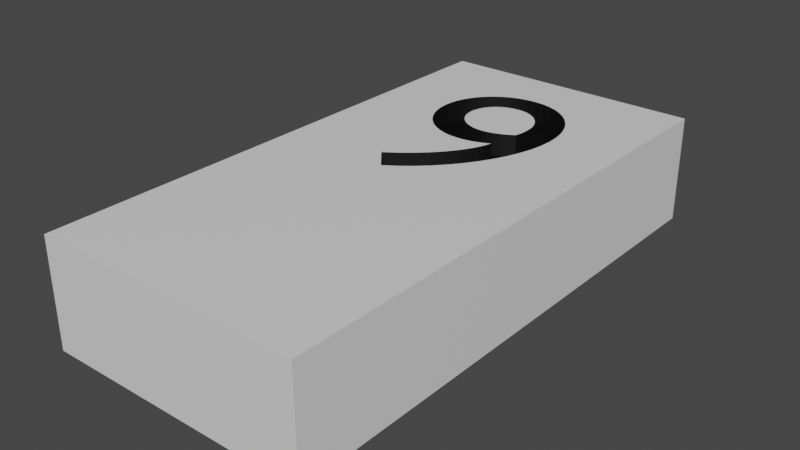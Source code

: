 # Source: 9.blend  (saved by Blender 3.2.14; exported with 4.5.12 LTS)
import bpy
from mathutils import Matrix  # noqa: F401  (used for matrix-valued properties, if any)

bpy.ops.wm.read_factory_settings(use_empty=True)
scene = bpy.context.scene
scene.name = 'Scene'

# ---- collections
col_collection = bpy.data.collections.new('Collection'); scene.collection.children.link(col_collection)

# ---- materials (node trees are filled in below, after node groups)
mat_material = bpy.data.materials.new('Material')
mat_material.alpha_threshold = 0.0
mat_material.use_transparent_shadow = False
mat_material.line_color = (0.0, 0.0, 0.0, 1.0)
mat_black = bpy.data.materials.new('Black')
mat_black.use_transparent_shadow = False

# ---- material node trees
mat_material.use_nodes = True; mat_material.node_tree.nodes.clear()
_N = mat_material.node_tree.nodes; _L = mat_material.node_tree.links
n0 = _N.new('ShaderNodeOutputMaterial'); n0.name = 'Material Output'; n0.location = (300, 300)
n1 = _N.new('ShaderNodeBsdfPrincipled'); n1.name = 'Principled BSDF'; n1.location = (10, 300)
n1.distribution = 'GGX'
n1.subsurface_method = 'RANDOM_WALK_SKIN'
n1.inputs[2].default_value = 0.4
n1.inputs[3].default_value = 1.45
n1.inputs[27].default_value = (0.0, 0.0, 0.0, 1.0)
n1.inputs[28].default_value = 1.0
_L.new(n1.outputs[0], n0.inputs[0])
n0.is_active_output = True
mat_black.use_nodes = True; mat_black.node_tree.nodes.clear()
_N = mat_black.node_tree.nodes; _L = mat_black.node_tree.links
n0 = _N.new('ShaderNodeBsdfPrincipled'); n0.name = 'Principled BSDF'; n0.location = (10, 300)
n0.distribution = 'GGX'
n0.subsurface_method = 'RANDOM_WALK_SKIN'
n0.inputs[0].default_value = (0.0, 0.0, 0.0, 1.0)
n0.inputs[3].default_value = 1.45
n0.inputs[27].default_value = (0.0, 0.0, 0.0, 1.0)
n0.inputs[28].default_value = 1.0
n1 = _N.new('ShaderNodeOutputMaterial'); n1.name = 'Material Output'; n1.location = (300, 300)
_L.new(n0.outputs[0], n1.inputs[0])
n1.is_active_output = True

# ---- world
world_world = bpy.data.worlds.new('World'); scene.world = world_world
world_world.use_nodes = True; world_world.node_tree.nodes.clear()
_N = world_world.node_tree.nodes; _L = world_world.node_tree.links
n0 = _N.new('ShaderNodeOutputWorld'); n0.name = 'World Output'; n0.location = (300, 300)
n1 = _N.new('ShaderNodeBackground'); n1.name = 'Background'; n1.location = (10, 300)
n1.inputs[0].default_value = (0.05088, 0.05088, 0.05088, 1.0)
_L.new(n1.outputs[0], n0.inputs[0])
n0.is_active_output = True
world_world.color = (0.05088, 0.05088, 0.05088)
world_world.use_sun_shadow = False
world_world.sun_shadow_jitter_overblur = 0.0

# ---- meshes
me_9 = bpy.data.meshes.new('9')
me_9.from_pydata([(1.0, 1.0, 1.0), (1.0, 1.0, -1.0), (1.0, -1.0, 1.0), (1.0, -1.0, -1.0), (-1.0, 1.0, 1.0), (-1.0, 1.0, -1.0), (-1.0, -1.0, 1.0), (-1.0, -1.0, -1.0), (-0.2195, 0.09478, 0.5769), (-0.1592, 0.1177, 0.5769), (-0.103, 0.1414, 0.5769), (-0.05119, 0.1657, 0.5769), (-0.003731, 0.1905, 0.5769), (0.03923, 0.2156, 0.5769), (0.07757, 0.241, 0.5769), (0.1112, 0.2666, 0.5769), (0.14, 0.2922, 0.5769), (0.1638, 0.3177, 0.5769), (0.1826, 0.343, 0.5769), (0.1961, 0.3681, 0.5769), (0.1784, 0.363, 0.5769), (0.1598, 0.3584, 0.5769), (0.1404, 0.3541, 0.5769), (0.1204, 0.3501, 0.5769), (0.09993, 0.3466, 0.5769), (0.07903, 0.3435, 0.5769), (0.05785, 0.3409, 0.5769), (0.03649, 0.3387, 0.5769), (0.01507, 0.3369, 0.5769), (-0.006303, 0.3356, 0.5769), (-0.02752, 0.3349, 0.5769), (-0.04846, 0.3346, 0.5769), (-0.1096, 0.3367, 0.5769), (-0.168, 0.3427, 0.5769), (-0.2232, 0.3525, 0.5769), (-0.2747, 0.3657, 0.5769), (-0.322, 0.382, 0.5769), (-0.3646, 0.4014, 0.5769), (-0.402, 0.4234, 0.5769), (-0.4337, 0.4477, 0.5769), (-0.4593, 0.4743, 0.5769), (-0.4781, 0.5027, 0.5769), (-0.4898, 0.5328, 0.5769), (-0.4938, 0.5642, 0.5769), (-0.4899, 0.5933, 0.5769), (-0.4785, 0.6219, 0.5769), (-0.4597, 0.6498, 0.5769), (-0.434, 0.6764, 0.5769), (-0.4016, 0.7014, 0.5769), (-0.3629, 0.7244, 0.5769), (-0.3181, 0.745, 0.5769), (-0.2675, 0.7627, 0.5769), (-0.2115, 0.7772, 0.5769), (-0.1504, 0.7881, 0.5769), (-0.08437, 0.7949, 0.5769), (-0.01385, 0.7973, 0.5769), (0.05708, 0.7948, 0.5769), (0.1242, 0.7874, 0.5769), (0.1871, 0.7756, 0.5769), (0.2452, 0.7594, 0.5769), (0.2982, 0.7393, 0.5769), (0.3456, 0.7155, 0.5769), (0.3869, 0.6882, 0.5769), (0.4217, 0.6578, 0.5769), (0.4495, 0.6245, 0.5769), (0.47, 0.5885, 0.5769), (0.4826, 0.5503, 0.5769), (0.4869, 0.51, 0.5769), (0.4815, 0.4619, 0.5769), (0.4657, 0.4132, 0.5769), (0.44, 0.3642, 0.5769), (0.405, 0.3156, 0.5769), (0.3612, 0.2676, 0.5769), (0.3092, 0.2208, 0.5769), (0.2495, 0.1756, 0.5769), (0.1826, 0.1325, 0.5769), (0.1092, 0.09185, 0.5769), (0.02966, 0.0542, 0.5769), (-0.05538, 0.01997, 0.5769), (-0.1454, -0.01038, 0.5769), (-0.2838, 0.07269, 0.5769), (0.01719, 0.4422, 0.5769), (0.03525, 0.443, 0.5769), (0.05408, 0.4443, 0.5769), (0.07358, 0.4463, 0.5769), (0.09366, 0.4488, 0.5769), (0.1142, 0.452, 0.5769), (0.1352, 0.4558, 0.5769), (0.1564, 0.4602, 0.5769), (0.1778, 0.4653, 0.5769), (0.1993, 0.471, 0.5769), (0.2209, 0.4774, 0.5769), (0.2423, 0.4846, 0.5769), (0.2449, 0.4913, 0.5769), (0.2472, 0.4975, 0.5769), (0.249, 0.5034, 0.5769), (0.2504, 0.509, 0.5769), (0.2515, 0.5143, 0.5769), (0.2524, 0.5193, 0.5769), (0.253, 0.5242, 0.5769), (0.2534, 0.529, 0.5769), (0.2536, 0.5337, 0.5769), (0.2538, 0.5385, 0.5769), (0.2538, 0.5432, 0.5769), (0.2538, 0.548, 0.5769), (0.2514, 0.5668, 0.5769), (0.2444, 0.585, 0.5769), (0.2332, 0.6023, 0.5769), (0.2179, 0.6187, 0.5769), (0.199, 0.6338, 0.5769), (0.1768, 0.6476, 0.5769), (0.1516, 0.6597, 0.5769), (0.1236, 0.6701, 0.5769), (0.0932, 0.6785, 0.5769), (0.06073, 0.6847, 0.5769), (0.02648, 0.6886, 0.5769), (-0.00923, 0.69, 0.5769), (-0.04582, 0.6889, 0.5769), (-0.08045, 0.6858, 0.5769), (-0.1129, 0.6807, 0.5769), (-0.1429, 0.6738, 0.5769), (-0.1702, 0.6652, 0.5769), (-0.1947, 0.6549, 0.5769), (-0.216, 0.6431, 0.5769), (-0.234, 0.63, 0.5769), (-0.2484, 0.6155, 0.5769), (-0.2589, 0.5998, 0.5769), (-0.2655, 0.5831, 0.5769), (-0.2677, 0.5653, 0.5769), (-0.2652, 0.5486, 0.5769), (-0.2581, 0.5326, 0.5769), (-0.2466, 0.5173, 0.5769), (-0.2311, 0.5031, 0.5769), (-0.2119, 0.49, 0.5769), (-0.1892, 0.4781, 0.5769), (-0.1635, 0.4677, 0.5769), (-0.135, 0.4588, 0.5769), (-0.1041, 0.4516, 0.5769), (-0.07111, 0.4463, 0.5769), (-0.03629, 0.443, 0.5769), (0.0, 0.4419, 0.5769), (-0.4938, 0.5642, 1.0), (-0.4898, 0.5328, 1.0), (-0.4899, 0.5933, 1.0), (-0.4593, 0.4743, 1.0), (-0.4597, 0.6498, 1.0), (-0.4781, 0.5027, 1.0), (-0.4785, 0.6219, 1.0), (-0.4337, 0.4477, 1.0), (-0.434, 0.6764, 1.0), (-0.4016, 0.7014, 1.0), (-0.3629, 0.7244, 1.0), (-0.3181, 0.745, 1.0), (-0.2652, 0.5486, 1.0), (-0.2677, 0.5653, 1.0), (-0.2589, 0.5998, 1.0), (-0.2581, 0.5326, 1.0), (-0.2655, 0.5831, 1.0), (-0.2311, 0.5031, 1.0), (-0.234, 0.63, 1.0), (-0.1892, 0.4781, 1.0), (-0.1947, 0.6549, 1.0), (-0.216, 0.6431, 1.0), (-0.2232, 0.3525, 1.0), (-0.2119, 0.49, 1.0), (-0.2747, 0.3657, 1.0), (-0.2466, 0.5173, 1.0), (-0.2484, 0.6155, 1.0), (-0.2675, 0.7627, 1.0), (-0.2115, 0.7772, 1.0), (-0.322, 0.382, 1.0), (-0.3646, 0.4014, 1.0), (-0.402, 0.4234, 1.0), (-0.1635, 0.4677, 1.0), (-0.1702, 0.6652, 1.0), (-0.1129, 0.6807, 1.0), (-0.135, 0.4588, 1.0), (-0.1429, 0.6738, 1.0), (-0.168, 0.3427, 1.0), (-0.1504, 0.7881, 1.0), (-0.1041, 0.4516, 1.0), (-0.1096, 0.3367, 1.0), (-0.08045, 0.6858, 1.0), (-0.08437, 0.7949, 1.0), (-0.07111, 0.4463, 1.0), (-0.04846, 0.3346, 1.0), (-0.04582, 0.6889, 1.0), (-0.05119, 0.1657, 1.0), (-0.103, 0.1414, 1.0), (-0.02752, 0.3349, 1.0), (-0.03629, 0.443, 1.0), (-0.006303, 0.3356, 1.0), (0.0, 0.4419, 1.0), (-0.00923, 0.69, 1.0), (-0.01385, 0.7973, 1.0), (0.01719, 0.4422, 1.0), (0.02648, 0.6886, 1.0), (0.05408, 0.4443, 1.0), (0.03525, 0.443, 1.0), (0.03649, 0.3387, 1.0), (0.03923, 0.2156, 1.0), (0.01507, 0.3369, 1.0), (0.02966, 0.0542, 1.0), (-0.003731, 0.1905, 1.0), (0.09366, 0.4488, 1.0), (0.0932, 0.6785, 1.0), (0.07903, 0.3435, 1.0), (0.07358, 0.4463, 1.0), (0.06073, 0.6847, 1.0), (0.1404, 0.3541, 1.0), (0.1352, 0.4558, 1.0), (0.09993, 0.3466, 1.0), (0.14, 0.2922, 1.0), (0.1204, 0.3501, 1.0), (0.1142, 0.452, 1.0), (0.1236, 0.6701, 1.0), (0.05785, 0.3409, 1.0), (0.1112, 0.2666, 1.0), (0.1242, 0.7874, 1.0), (0.1598, 0.3584, 1.0), (0.1564, 0.4602, 1.0), (0.1768, 0.6476, 1.0), (0.1784, 0.363, 1.0), (0.2209, 0.4774, 1.0), (0.1961, 0.3681, 1.0), (0.1993, 0.471, 1.0), (0.1826, 0.343, 1.0), (0.1778, 0.4653, 1.0), (0.199, 0.6338, 1.0), (0.1516, 0.6597, 1.0), (0.1871, 0.7756, 1.0), (0.07757, 0.241, 1.0), (0.1826, 0.1325, 1.0), (0.1638, 0.3177, 1.0), (0.2332, 0.6023, 1.0), (0.2444, 0.585, 1.0), (0.2514, 0.5668, 1.0), (0.4869, 0.51, 1.0), (0.4815, 0.4619, 1.0), (0.4826, 0.5503, 1.0), (0.44, 0.3642, 1.0), (0.4657, 0.4132, 1.0), (0.47, 0.5885, 1.0), (0.4495, 0.6245, 1.0), (0.3092, 0.2208, 1.0), (0.3612, 0.2676, 1.0), (0.405, 0.3156, 1.0), (0.2538, 0.548, 1.0), (0.4217, 0.6578, 1.0), (0.3869, 0.6882, 1.0), (0.3456, 0.7155, 1.0), (0.2982, 0.7393, 1.0), (0.2495, 0.1756, 1.0), (0.2423, 0.4846, 1.0), (0.2449, 0.4913, 1.0), (0.2472, 0.4975, 1.0), (0.249, 0.5034, 1.0), (0.2504, 0.509, 1.0), (0.2515, 0.5143, 1.0), (0.2524, 0.5193, 1.0), (0.253, 0.5242, 1.0), (0.2534, 0.529, 1.0), (0.2536, 0.5337, 1.0), (0.2538, 0.5385, 1.0), (0.2538, 0.5432, 1.0), (0.2452, 0.7594, 1.0), (0.1092, 0.09185, 1.0), (0.2179, 0.6187, 1.0), (0.05708, 0.7948, 1.0), (-0.2838, 0.07269, 1.0), (-0.2195, 0.09478, 1.0), (-0.05538, 0.01997, 1.0), (-0.1454, -0.01038, 1.0), (-0.1592, 0.1177, 1.0)], [], [(224, 222, 219, 209, 213, 211, 206, 216, 199, 201, 191, 189, 185, 181, 178, 163, 165, 170, 171, 172, 148, 144, 146, 142, 141, 143, 147, 145, 4, 6, 2, 0, 243, 242, 239, 237, 238, 241, 240, 246, 245, 244, 252, 232, 266, 202, 271, 272, 269, 270, 273, 188, 187, 203, 200, 231, 217, 212, 233, 226), (243, 0, 4, 145, 149, 150, 151, 152, 168, 169, 179, 183, 194, 268, 218, 230, 265, 251, 250, 249, 248), (247, 236, 235, 234, 267, 228, 221, 229, 215, 205, 208, 196, 193, 186, 182, 175, 177, 174, 161, 162, 159, 167, 155, 157, 154, 153, 156, 166, 158, 164, 160, 173, 176, 180, 184, 190, 192, 195, 198, 197, 207, 204, 214, 210, 220, 227, 225, 223, 253, 254, 255, 256, 257, 258, 259, 260, 261, 262, 263, 264), (3, 2, 6, 7), (7, 6, 4, 5), (5, 1, 3, 7), (1, 0, 2, 3), (5, 4, 0, 1), (54, 56, 55), (53, 56, 54), (53, 57, 56), (52, 57, 53), (52, 58, 57), (51, 58, 52), (51, 59, 58), (50, 59, 51), (50, 60, 59), (49, 60, 50), (49, 61, 60), (48, 61, 49), (48, 62, 61), (47, 117, 48), (117, 116, 48), (116, 62, 48), (115, 62, 116), (47, 118, 117), (114, 62, 115), (114, 63, 62), (47, 119, 118), (113, 63, 114), (47, 120, 119), (112, 63, 113), (46, 120, 47), (46, 121, 120), (111, 63, 112), (46, 122, 121), (110, 63, 111), (110, 64, 63), (46, 123, 122), (45, 123, 46), (109, 64, 110), (45, 124, 123), (108, 64, 109), (45, 125, 124), (108, 65, 64), (44, 125, 45), (107, 65, 108), (44, 126, 125), (106, 65, 107), (44, 127, 126), (43, 127, 44), (106, 66, 65), (105, 66, 106), (43, 128, 127), (104, 66, 105), (43, 129, 128), (42, 129, 43), (104, 67, 66), (42, 130, 129), (103, 67, 104), (102, 67, 103), (101, 67, 102), (100, 67, 101), (41, 130, 42), (41, 131, 130), (99, 67, 100), (98, 67, 99), (97, 67, 98), (41, 132, 131), (96, 67, 97), (96, 68, 67), (95, 68, 96), (94, 68, 95), (41, 133, 132), (40, 133, 41), (93, 68, 94), (92, 68, 93), (40, 134, 133), (91, 68, 92), (40, 135, 134), (90, 68, 91), (39, 135, 40), (89, 68, 90), (39, 136, 135), (88, 68, 89), (88, 69, 68), (87, 69, 88), (39, 137, 136), (86, 69, 87), (85, 69, 86), (39, 138, 137), (84, 69, 85), (38, 138, 39), (38, 139, 138), (83, 69, 84), (82, 69, 83), (38, 140, 139), (81, 69, 82), (140, 69, 81), (38, 69, 140), (37, 69, 38), (37, 70, 69), (36, 70, 37), (35, 19, 36), (19, 70, 36), (35, 20, 19), (18, 70, 19), (34, 20, 35), (18, 71, 70), (34, 21, 20), (34, 22, 21), (34, 23, 22), (33, 23, 34), (33, 24, 23), (33, 25, 24), (33, 26, 25), (17, 71, 18), (32, 26, 33), (32, 27, 26), (32, 28, 27), (32, 29, 28), (31, 29, 32), (31, 30, 29), (16, 71, 17), (16, 72, 71), (15, 72, 16), (15, 73, 72), (14, 73, 15), (13, 73, 14), (13, 74, 73), (12, 74, 13), (11, 74, 12), (11, 75, 74), (10, 75, 11), (9, 75, 10), (9, 76, 75), (8, 76, 9), (80, 76, 8), (80, 77, 76), (79, 77, 80), (79, 78, 77), (270, 8, 9, 273), (273, 9, 10, 188), (188, 10, 11, 187), (187, 11, 12, 203), (203, 12, 13, 200), (200, 13, 14, 231), (231, 14, 15, 217), (217, 15, 16, 212), (212, 16, 17, 233), (233, 17, 18, 226), (226, 18, 19, 224), (19, 20, 222, 224), (20, 21, 219, 222), (21, 22, 209, 219), (22, 23, 213, 209), (23, 24, 211, 213), (24, 25, 206, 211), (25, 26, 216, 206), (26, 27, 199, 216), (27, 28, 201, 199), (28, 29, 191, 201), (29, 30, 189, 191), (30, 31, 185, 189), (31, 32, 181, 185), (32, 33, 178, 181), (33, 34, 163, 178), (34, 35, 165, 163), (35, 36, 170, 165), (36, 37, 171, 170), (37, 38, 172, 171), (38, 39, 148, 172), (148, 39, 40, 144), (144, 40, 41, 146), (146, 41, 42, 142), (142, 42, 43, 141), (141, 43, 44, 143), (143, 44, 45, 147), (147, 45, 46, 145), (145, 46, 47, 149), (149, 47, 48, 150), (150, 48, 49, 151), (151, 49, 50, 152), (152, 50, 51, 168), (168, 51, 52, 169), (169, 52, 53, 179), (179, 53, 54, 183), (183, 54, 55, 194), (194, 55, 56, 268), (268, 56, 57, 218), (218, 57, 58, 230), (230, 58, 59, 265), (265, 59, 60, 251), (251, 60, 61, 250), (250, 61, 62, 249), (249, 62, 63, 248), (63, 64, 243, 248), (64, 65, 242, 243), (65, 66, 239, 242), (66, 67, 237, 239), (67, 68, 238, 237), (68, 69, 241, 238), (69, 70, 240, 241), (70, 71, 246, 240), (71, 72, 245, 246), (72, 73, 244, 245), (73, 74, 252, 244), (74, 75, 232, 252), (75, 76, 266, 232), (76, 77, 202, 266), (77, 78, 271, 202), (78, 79, 272, 271), (79, 80, 269, 272), (269, 80, 8, 270), (195, 81, 82, 198), (198, 82, 83, 197), (197, 83, 84, 207), (207, 84, 85, 204), (204, 85, 86, 214), (214, 86, 87, 210), (210, 87, 88, 220), (220, 88, 89, 227), (227, 89, 90, 225), (225, 90, 91, 223), (223, 91, 92, 253), (253, 92, 93, 254), (254, 93, 94, 255), (255, 94, 95, 256), (256, 95, 96, 257), (257, 96, 97, 258), (258, 97, 98, 259), (259, 98, 99, 260), (260, 99, 100, 261), (261, 100, 101, 262), (262, 101, 102, 263), (263, 102, 103, 264), (264, 103, 104, 247), (247, 104, 105, 236), (236, 105, 106, 235), (235, 106, 107, 234), (234, 107, 108, 267), (108, 109, 228, 267), (109, 110, 221, 228), (110, 111, 229, 221), (111, 112, 215, 229), (112, 113, 205, 215), (113, 114, 208, 205), (114, 115, 196, 208), (115, 116, 193, 196), (116, 117, 186, 193), (117, 118, 182, 186), (118, 119, 175, 182), (119, 120, 177, 175), (120, 121, 174, 177), (121, 122, 161, 174), (122, 123, 162, 161), (123, 124, 159, 162), (124, 125, 167, 159), (125, 126, 155, 167), (126, 127, 157, 155), (127, 128, 154, 157), (128, 129, 153, 154), (129, 130, 156, 153), (130, 131, 166, 156), (166, 131, 132, 158), (158, 132, 133, 164), (164, 133, 134, 160), (160, 134, 135, 173), (173, 135, 136, 176), (176, 136, 137, 180), (180, 137, 138, 184), (184, 138, 139, 190), (190, 139, 140, 192), (192, 140, 81, 195)])
me_9.polygons.foreach_set('use_smooth', [0, 0, 0, 0, 0, 0, 0, 0, 0, 0, 0, 0, 0, 0, 0, 0, 0, 0, 0, 0, 0, 0, 0, 0, 0, 0, 0, 0, 0, 0, 0, 0, 0, 0, 0, 0, 0, 0, 0, 0, 0, 0, 0, 0, 0, 0, 0, 0, 0, 0, 0, 0, 0, 0, 0, 0, 0, 0, 0, 0, 0, 0, 0, 0, 0, 0, 0, 0, 0, 0, 0, 0, 0, 0, 0, 0, 0, 0, 0, 0, 0, 0, 0, 0, 0, 0, 0, 0, 0, 0, 0, 0, 0, 0, 0, 0, 0, 0, 0, 0, 0, 0, 0, 0, 0, 0, 0, 0, 0, 0, 0, 0, 0, 0, 0, 0, 0, 0, 0, 0, 0, 0, 0, 0, 0, 0, 0, 0, 0, 0, 0, 0, 0, 0, 0, 0, 0, 0, 0, 0, 0, 1, 1, 1, 1, 1, 1, 1, 1, 1, 1, 1, 1, 1, 1, 1, 1, 1, 1, 1, 1, 1, 1, 1, 1, 1, 1, 1, 1, 1, 1, 1, 1, 1, 1, 1, 1, 1, 1, 1, 1, 1, 1, 1, 1, 1, 1, 1, 1, 1, 1, 1, 1, 1, 1, 1, 1, 1, 1, 1, 1, 1, 1, 1, 1, 1, 1, 1, 1, 1, 1, 1, 1, 1, 1, 1, 1, 1, 1, 1, 1, 1, 1, 1, 1, 1, 1, 1, 1, 1, 1, 1, 1, 1, 1, 1, 1, 1, 1, 1, 1, 1, 1, 1, 1, 1, 1, 1, 1, 1, 1, 1, 1, 1, 1, 1, 1, 1, 1, 1, 1, 1, 1, 1, 1, 1, 1, 1, 1, 1, 1, 1, 1, 1])
me_9.polygons.foreach_set('material_index', [0, 0, 0, 0, 0, 0, 0, 0, 1, 1, 1, 1, 1, 1, 1, 1, 1, 1, 1, 1, 1, 1, 1, 1, 1, 1, 1, 1, 1, 1, 1, 1, 1, 1, 1, 1, 1, 1, 1, 1, 1, 1, 1, 1, 1, 1, 1, 1, 1, 1, 1, 1, 1, 1, 1, 1, 1, 1, 1, 1, 1, 1, 1, 1, 1, 1, 1, 1, 1, 1, 1, 1, 1, 1, 1, 1, 1, 1, 1, 1, 1, 1, 1, 1, 1, 1, 1, 1, 1, 1, 1, 1, 1, 1, 1, 1, 1, 1, 1, 1, 1, 1, 1, 1, 1, 1, 1, 1, 1, 1, 1, 1, 1, 1, 1, 1, 1, 1, 1, 1, 1, 1, 1, 1, 1, 1, 1, 1, 1, 1, 1, 1, 1, 1, 1, 1, 1, 1, 1, 1, 1, 1, 1, 1, 1, 1, 1, 1, 1, 1, 1, 1, 1, 1, 1, 1, 1, 1, 1, 1, 1, 1, 1, 1, 1, 1, 1, 1, 1, 1, 1, 1, 1, 1, 1, 1, 1, 1, 1, 1, 1, 1, 1, 1, 1, 1, 1, 1, 1, 1, 1, 1, 1, 1, 1, 1, 1, 1, 1, 1, 1, 1, 1, 1, 1, 1, 1, 1, 1, 1, 1, 1, 1, 1, 1, 1, 1, 1, 1, 1, 1, 1, 1, 1, 1, 1, 1, 1, 1, 1, 1, 1, 1, 1, 1, 1, 1, 1, 1, 1, 1, 1, 1, 1, 1, 1, 1, 1, 1, 1, 1, 1, 1, 1, 1, 1, 1, 1, 1, 1, 1, 1, 1, 1, 1, 1, 1, 1, 1, 1, 1, 1, 1, 1])
_uv = me_9.uv_layers.new(name='UVMap')
_uv.uv.foreach_set('vector', [0.625, 0.544, 0.625, 0.5441, 0.625, 0.5441, 0.625, 0.5441, 0.625, 0.5439, 0.625, 0.5436, 0.625, 0.5433, 0.625, 0.5428, 0.625, 0.5422, 0.625, 0.5416, 0.625, 0.5408, 0.625, 0.5399, 0.625, 0.5389, 0.625, 0.5352, 0.625, 0.5305, 0.625, 0.5249, 0.625, 0.5184, 0.625, 0.5109, 0.625, 0.5027, 0.625, 0.4938, 0.625, 0.4843, 0.625, 0.4744, 0.625, 0.4642, 0.625, 0.4539, 0.625, 0.4436, 0.625, 0.4348, 0.625, 0.4269, 0.625, 0.4199, 0.625, 0.25, 0.625, 1.0, 0.625, 0.75, 0.625, 0.5, 0.625, 0.5092, 0.625, 0.5178, 0.625, 0.526, 0.625, 0.5337, 0.625, 0.5422, 0.625, 0.5502, 0.625, 0.5578, 0.625, 0.5653, 0.625, 0.5728, 0.625, 0.5802, 0.625, 0.5879, 0.625, 0.5956, 0.625, 0.6036, 0.625, 0.6117, 0.625, 0.6198, 0.625, 0.6278, 0.625, 0.6036, 0.625, 0.5981, 0.625, 0.5927, 0.625, 0.5874, 0.625, 0.5823, 0.625, 0.5773, 0.625, 0.5724, 0.625, 0.5676, 0.625, 0.5629, 0.625, 0.5582, 0.625, 0.5535, 0.625, 0.5488, 0.625, 0.5092, 0.625, 0.5, 0.625, 0.25, 0.625, 0.4199, 0.625, 0.4142, 0.625, 0.4098, 0.625, 0.4069, 0.625, 0.4056, 0.625, 0.4059, 0.625, 0.4079, 0.625, 0.4116, 0.625, 0.417, 0.625, 0.4242, 0.625, 0.4326, 0.625, 0.4416, 0.625, 0.4512, 0.625, 0.4611, 0.625, 0.4711, 0.625, 0.481, 0.625, 0.4907, 0.625, 0.5002, 0.625, 0.5085, 0.625, 0.5042, 0.625, 0.4997, 0.625, 0.4949, 0.625, 0.4899, 0.625, 0.4848, 0.625, 0.4796, 0.625, 0.4745, 0.625, 0.4694, 0.625, 0.4644, 0.625, 0.4598, 0.625, 0.4555, 0.625, 0.4516, 0.625, 0.4483, 0.625, 0.4457, 0.625, 0.4438, 0.625, 0.4427, 0.625, 0.4424, 0.625, 0.4429, 0.625, 0.4441, 0.625, 0.4462, 0.625, 0.4489, 0.625, 0.4524, 0.625, 0.4566, 0.625, 0.4614, 0.625, 0.4664, 0.625, 0.4715, 0.625, 0.4767, 0.625, 0.4819, 0.625, 0.487, 0.625, 0.4919, 0.625, 0.4966, 0.625, 0.501, 0.625, 0.505, 0.625, 0.5086, 0.625, 0.5118, 0.625, 0.5145, 0.625, 0.5156, 0.625, 0.5166, 0.625, 0.5175, 0.625, 0.5184, 0.625, 0.5191, 0.625, 0.5198, 0.625, 0.5203, 0.625, 0.5208, 0.625, 0.5211, 0.625, 0.5213, 0.625, 0.5214, 0.625, 0.5214, 0.625, 0.5201, 0.625, 0.5189, 0.625, 0.5178, 0.625, 0.5167, 0.625, 0.5156, 0.625, 0.5146, 0.625, 0.5136, 0.625, 0.5126, 0.625, 0.5116, 0.625, 0.5106, 0.625, 0.5096, 0.375, 0.75, 0.625, 0.75, 0.625, 1.0, 0.375, 1.0, 0.375, 0.0, 0.625, 0.0, 0.625, 0.25, 0.375, 0.25, 0.125, 0.5, 0.375, 0.5, 0.375, 0.75, 0.125, 0.75, 0.375, 0.5, 0.625, 0.5, 0.625, 0.75, 0.375, 0.75, 0.375, 0.25, 0.625, 0.25, 0.625, 0.5, 0.375, 0.5, 0.3485, 0.0, 0.3636, 0.0, 0.3561, 0.0, 0.3409, 0.0, 0.3636, 0.0, 0.3485, 0.0, 0.3409, 0.0, 0.3712, 0.0, 0.3636, 0.0, 0.3333, 0.0, 0.3712, 0.0, 0.3409, 0.0, 0.3333, 0.0, 0.3788, 0.0, 0.3712, 0.0, 0.3258, 0.0, 0.3788, 0.0, 0.3333, 0.0, 0.3258, 0.0, 0.3864, 0.0, 0.3788, 0.0, 0.3182, 0.0, 0.3864, 0.0, 0.3258, 0.0, 0.3182, 0.0, 0.3939, 0.0, 0.3864, 0.0, 0.3106, 0.0, 0.3939, 0.0, 0.3182, 0.0, 0.3106, 0.0, 0.4015, 0.0, 0.3939, 0.0, 0.303, 0.0, 0.4015, 0.0, 0.3106, 0.0, 0.303, 0.0, 0.4091, 0.0, 0.4015, 0.0, 0.2955, 0.0, 0.8258, 0.0, 0.303, 0.0, 0.8258, 0.0, 0.8182, 0.0, 0.303, 0.0, 0.8182, 0.0, 0.4091, 0.0, 0.303, 0.0, 0.8106, 0.0, 0.4091, 0.0, 0.8182, 0.0, 0.2955, 0.0, 0.8333, 0.0, 0.8258, 0.0, 0.803, 0.0, 0.4091, 0.0, 0.8106, 0.0, 0.803, 0.0, 0.4167, 0.0, 0.4091, 0.0, 0.2955, 0.0, 0.8409, 0.0, 0.8333, 0.0, 0.7955, 0.0, 0.4167, 0.0, 0.803, 0.0, 0.2955, 0.0, 0.8485, 0.0, 0.8409, 0.0, 0.7879, 0.0, 0.4167, 0.0, 0.7955, 0.0, 0.2879, 0.0, 0.8485, 0.0, 0.2955, 0.0, 0.2879, 0.0, 0.8561, 0.0, 0.8485, 0.0, 0.7803, 0.0, 0.4167, 0.0, 0.7879, 0.0, 0.2879, 0.0, 0.8636, 0.0, 0.8561, 0.0, 0.7727, 0.0, 0.4167, 0.0, 0.7803, 0.0, 0.7727, 0.0, 0.4242, 0.0, 0.4167, 0.0, 0.2879, 0.0, 0.8712, 0.0, 0.8636, 0.0, 0.2803, 0.0, 0.8712, 0.0, 0.2879, 0.0, 0.7652, 0.0, 0.4242, 0.0, 0.7727, 0.0, 0.2803, 0.0, 0.8788, 0.0, 0.8712, 0.0, 0.7576, 0.0, 0.4242, 0.0, 0.7652, 0.0, 0.2803, 0.0, 0.8864, 0.0, 0.8788, 0.0, 0.7576, 0.0, 0.4318, 0.0, 0.4242, 0.0, 0.2727, 0.0, 0.8864, 0.0, 0.2803, 0.0, 0.75, 0.0, 0.4318, 0.0, 0.7576, 0.0, 0.2727, 0.0, 0.8939, 0.0, 0.8864, 0.0, 0.7424, 0.0, 0.4318, 0.0, 0.75, 0.0, 0.2727, 0.0, 0.9015, 0.0, 0.8939, 0.0, 0.2652, 0.0, 0.9015, 0.0, 0.2727, 0.0, 0.7424, 0.0, 0.4394, 0.0, 0.4318, 0.0, 0.7348, 0.0, 0.4394, 0.0, 0.7424, 0.0, 0.2652, 0.0, 0.9091, 0.0, 0.9015, 0.0, 0.7273, 0.0, 0.4394, 0.0, 0.7348, 0.0, 0.2652, 0.0, 0.9167, 0.0, 0.9091, 0.0, 0.2576, 0.0, 0.9167, 0.0, 0.2652, 0.0, 0.7273, 0.0, 0.447, 0.0, 0.4394, 0.0, 0.2576, 0.0, 0.9242, 0.0, 0.9167, 0.0, 0.7197, 0.0, 0.447, 0.0, 0.7273, 0.0, 0.7121, 0.0, 0.447, 0.0, 0.7197, 0.0, 0.7045, 0.0, 0.447, 0.0, 0.7121, 0.0, 0.697, 0.0, 0.447, 0.0, 0.7045, 0.0, 0.25, 0.0, 0.9242, 0.0, 0.2576, 0.0, 0.25, 0.0, 0.9318, 0.0, 0.9242, 0.0, 0.6894, 0.0, 0.447, 0.0, 0.697, 0.0, 0.6818, 0.0, 0.447, 0.0, 0.6894, 0.0, 0.6742, 0.0, 0.447, 0.0, 0.6818, 0.0, 0.25, 0.0, 0.9394, 0.0, 0.9318, 0.0, 0.6667, 0.0, 0.447, 0.0, 0.6742, 0.0, 0.6667, 0.0, 0.4545, 0.0, 0.447, 0.0, 0.6591, 0.0, 0.4545, 0.0, 0.6667, 0.0, 0.6515, 0.0, 0.4545, 0.0, 0.6591, 0.0, 0.25, 0.0, 0.947, 0.0, 0.9394, 0.0, 0.2424, 0.0, 0.947, 0.0, 0.25, 0.0, 0.6439, 0.0, 0.4545, 0.0, 0.6515, 0.0, 0.6364, 0.0, 0.4545, 0.0, 0.6439, 0.0, 0.2424, 0.0, 0.9545, 0.0, 0.947, 0.0, 0.6288, 0.0, 0.4545, 0.0, 0.6364, 0.0, 0.2424, 0.0, 0.9621, 0.0, 0.9545, 0.0, 0.6212, 0.0, 0.4545, 0.0, 0.6288, 0.0, 0.2348, 0.0, 0.9621, 0.0, 0.2424, 0.0, 0.6136, 0.0, 0.4545, 0.0, 0.6212, 0.0, 0.2348, 0.0, 0.9697, 0.0, 0.9621, 0.0, 0.6061, 0.0, 0.4545, 0.0, 0.6136, 0.0, 0.6061, 0.0, 0.4621, 0.0, 0.4545, 0.0, 0.5985, 0.0, 0.4621, 0.0, 0.6061, 0.0, 0.2348, 0.0, 0.9773, 0.0, 0.9697, 0.0, 0.5909, 0.0, 0.4621, 0.0, 0.5985, 0.0, 0.5833, 0.0, 0.4621, 0.0, 0.5909, 0.0, 0.2348, 0.0, 0.9848, 0.0, 0.9773, 0.0, 0.5758, 0.0, 0.4621, 0.0, 0.5833, 0.0, 0.2273, 0.0, 0.9848, 0.0, 0.2348, 0.0, 0.2273, 0.0, 0.9924, 0.0, 0.9848, 0.0, 0.5682, 0.0, 0.4621, 0.0, 0.5758, 0.0, 0.5606, 0.0, 0.4621, 0.0, 0.5682, 0.0, 0.2273, 0.0, 1.0, 0.0, 0.9924, 0.0, 0.553, 0.0, 0.4621, 0.0, 0.5606, 0.0, 1.0, 0.0, 0.4621, 0.0, 0.553, 0.0, 0.2273, 0.0, 0.4621, 0.0, 1.0, 0.0, 0.2197, 0.0, 0.4621, 0.0, 0.2273, 0.0, 0.2197, 0.0, 0.4697, 0.0, 0.4621, 0.0, 0.2121, 0.0, 0.4697, 0.0, 0.2197, 0.0, 0.2045, 0.0, 0.08333, 0.0, 0.2121, 0.0, 0.08333, 0.0, 0.4697, 0.0, 0.2121, 0.0, 0.2045, 0.0, 0.09091, 0.0, 0.08333, 0.0, 0.07576, 0.0, 0.4697, 0.0, 0.08333, 0.0, 0.197, 0.0, 0.09091, 0.0, 0.2045, 0.0, 0.07576, 0.0, 0.4773, 0.0, 0.4697, 0.0, 0.197, 0.0, 0.09848, 0.0, 0.09091, 0.0, 0.197, 0.0, 0.1061, 0.0, 0.09848, 0.0, 0.197, 0.0, 0.1136, 0.0, 0.1061, 0.0, 0.1894, 0.0, 0.1136, 0.0, 0.197, 0.0, 0.1894, 0.0, 0.1212, 0.0, 0.1136, 0.0, 0.1894, 0.0, 0.1288, 0.0, 0.1212, 0.0, 0.1894, 0.0, 0.1364, 0.0, 0.1288, 0.0, 0.06818, 0.0, 0.4773, 0.0, 0.07576, 0.0, 0.1818, 0.0, 0.1364, 0.0, 0.1894, 0.0, 0.1818, 0.0, 0.1439, 0.0, 0.1364, 0.0, 0.1818, 0.0, 0.1515, 0.0, 0.1439, 0.0, 0.1818, 0.0, 0.1591, 0.0, 0.1515, 0.0, 0.1742, 0.0, 0.1591, 0.0, 0.1818, 0.0, 0.1742, 0.0, 0.1667, 0.0, 0.1591, 0.0, 0.06061, 0.0, 0.4773, 0.0, 0.06818, 0.0, 0.06061, 0.0, 0.4848, 0.0, 0.4773, 0.0, 0.05303, 0.0, 0.4848, 0.0, 0.06061, 0.0, 0.05303, 0.0, 0.4924, 0.0, 0.4848, 0.0, 0.04545, 0.0, 0.4924, 0.0, 0.05303, 0.0, 0.03788, 0.0, 0.4924, 0.0, 0.04545, 0.0, 0.03788, 0.0, 0.5, 0.0, 0.4924, 0.0, 0.0303, 0.0, 0.5, 0.0, 0.03788, 0.0, 0.02273, 0.0, 0.5, 0.0, 0.0303, 0.0, 0.02273, 0.0, 0.5076, 0.0, 0.5, 0.0, 0.01515, 0.0, 0.5076, 0.0, 0.02273, 0.0, 0.007576, 0.0, 0.5076, 0.0, 0.01515, 0.0, 0.007576, 0.0, 0.5152, 0.0, 0.5076, 0.0, 0.0, 0.0, 0.5152, 0.0, 0.007576, 0.0, 0.5455, 0.0, 0.5152, 0.0, 0.0, 0.0, 0.5455, 0.0, 0.5227, 0.0, 0.5152, 0.0, 0.5379, 0.0, 0.5227, 0.0, 0.5455, 0.0, 0.5379, 0.0, 0.5303, 0.0, 0.5227, 0.0, 0.0, 0.7334, 0.0, 0.0, 0.0137, 0.0, 0.0137, 0.7334, 0.0137, 0.7334, 0.0137, 0.0, 0.0274, 0.0, 0.0274, 0.7334, 0.0274, 0.7334, 0.0274, 0.0, 0.0411, 0.0, 0.0411, 0.7334, 0.0411, 0.7334, 0.0411, 0.0, 0.05479, 0.0, 0.05479, 0.7334, 0.05479, 0.7334, 0.05479, 0.0, 0.06849, 0.0, 0.06849, 0.7334, 0.06849, 0.7334, 0.06849, 0.0, 0.08219, 0.0, 0.08219, 0.7334, 0.08219, 0.7334, 0.08219, 0.0, 0.09589, 0.0, 0.09589, 0.7334, 0.09589, 0.7334, 0.09589, 0.0, 0.1096, 0.0, 0.1096, 0.7334, 0.1096, 0.7334, 0.1096, 0.0, 0.1233, 0.0, 0.1233, 0.7334, 0.1233, 0.7334, 0.1233, 0.0, 0.137, 0.0, 0.137, 0.7334, 0.137, 0.7334, 0.137, 0.0, 0.1507, 0.0, 0.1507, 0.7334, 0.1507, 0.0, 0.1644, 0.0, 0.1644, 0.7334, 0.1507, 0.7334, 0.1644, 0.0, 0.1781, 0.0, 0.1781, 0.7334, 0.1644, 0.7334, 0.1781, 0.0, 0.1918, 0.0, 0.1918, 0.7334, 0.1781, 0.7334, 0.1918, 0.0, 0.2055, 0.0, 0.2055, 0.7334, 0.1918, 0.7334, 0.2055, 0.0, 0.2192, 0.0, 0.2192, 0.7334, 0.2055, 0.7334, 0.2192, 0.0, 0.2329, 0.0, 0.2329, 0.7334, 0.2192, 0.7334, 0.2329, 0.0, 0.2466, 0.0, 0.2466, 0.7334, 0.2329, 0.7334, 0.2466, 0.0, 0.2603, 0.0, 0.2603, 0.7334, 0.2466, 0.7334, 0.2603, 0.0, 0.274, 0.0, 0.274, 0.7334, 0.2603, 0.7334, 0.274, 0.0, 0.2877, 0.0, 0.2877, 0.7334, 0.274, 0.7334, 0.2877, 0.0, 0.3014, 0.0, 0.3014, 0.7334, 0.2877, 0.7334, 0.3014, 0.0, 0.3151, 0.0, 0.3151, 0.7334, 0.3014, 0.7334, 0.3151, 0.0, 0.3288, 0.0, 0.3288, 0.7334, 0.3151, 0.7334, 0.3288, 0.0, 0.3425, 0.0, 0.3425, 0.7334, 0.3288, 0.7334, 0.3425, 0.0, 0.3562, 0.0, 0.3562, 0.7334, 0.3425, 0.7334, 0.3562, 0.0, 0.3699, 0.0, 0.3699, 0.7334, 0.3562, 0.7334, 0.3699, 0.0, 0.3836, 0.0, 0.3836, 0.7334, 0.3699, 0.7334, 0.3836, 0.0, 0.3973, 0.0, 0.3973, 0.7334, 0.3836, 0.7334, 0.3973, 0.0, 0.411, 0.0, 0.411, 0.7334, 0.3973, 0.7334, 0.411, 0.0, 0.4247, 0.0, 0.4247, 0.7334, 0.411, 0.7334, 0.4247, 0.7334, 0.4247, 0.0, 0.4384, 0.0, 0.4384, 0.7334, 0.4384, 0.7334, 0.4384, 0.0, 0.4521, 0.0, 0.4521, 0.7334, 0.4521, 0.7334, 0.4521, 0.0, 0.4658, 0.0, 0.4658, 0.7334, 0.4658, 0.7334, 0.4658, 0.0, 0.4795, 0.0, 0.4795, 0.7334, 0.4795, 0.7334, 0.4795, 0.0, 0.4932, 0.0, 0.4932, 0.7334, 0.4932, 0.7334, 0.4932, 0.0, 0.5068, 0.0, 0.5068, 0.7334, 0.5068, 0.7334, 0.5068, 0.0, 0.5205, 0.0, 0.5205, 0.7334, 0.5205, 0.7334, 0.5205, 0.0, 0.5342, 0.0, 0.5342, 0.7334, 0.5342, 0.7334, 0.5342, 0.0, 0.5479, 0.0, 0.5479, 0.7334, 0.5479, 0.7334, 0.5479, 0.0, 0.5616, 0.0, 0.5616, 0.7334, 0.5616, 0.7334, 0.5616, 0.0, 0.5753, 0.0, 0.5753, 0.7334, 0.5753, 0.7334, 0.5753, 0.0, 0.589, 0.0, 0.589, 0.7334, 0.589, 0.7334, 0.589, 0.0, 0.6027, 0.0, 0.6027, 0.7334, 0.6027, 0.7334, 0.6027, 0.0, 0.6164, 0.0, 0.6164, 0.7334, 0.6164, 0.7334, 0.6164, 0.0, 0.6301, 0.0, 0.6301, 0.7334, 0.6301, 0.7334, 0.6301, 0.0, 0.6438, 0.0, 0.6438, 0.7334, 0.6438, 0.7334, 0.6438, 0.0, 0.6575, 0.0, 0.6575, 0.7334, 0.6575, 0.7334, 0.6575, 0.0, 0.6712, 0.0, 0.6712, 0.7334, 0.6712, 0.7334, 0.6712, 0.0, 0.6849, 0.0, 0.6849, 0.7334, 0.6849, 0.7334, 0.6849, 0.0, 0.6986, 0.0, 0.6986, 0.7334, 0.6986, 0.7334, 0.6986, 0.0, 0.7123, 0.0, 0.7123, 0.7334, 0.7123, 0.7334, 0.7123, 0.0, 0.726, 0.0, 0.726, 0.7334, 0.726, 0.7334, 0.726, 0.0, 0.7397, 0.0, 0.7397, 0.7334, 0.7397, 0.7334, 0.7397, 0.0, 0.7534, 0.0, 0.7534, 0.7334, 0.7534, 0.0, 0.7671, 0.0, 0.7671, 0.7334, 0.7534, 0.7334, 0.7671, 0.0, 0.7808, 0.0, 0.7808, 0.7334, 0.7671, 0.7334, 0.7808, 0.0, 0.7945, 0.0, 0.7945, 0.7334, 0.7808, 0.7334, 0.7945, 0.0, 0.8082, 0.0, 0.8082, 0.7334, 0.7945, 0.7334, 0.8082, 0.0, 0.8219, 0.0, 0.8219, 0.7334, 0.8082, 0.7334, 0.8219, 0.0, 0.8356, 0.0, 0.8356, 0.7334, 0.8219, 0.7334, 0.8356, 0.0, 0.8493, 0.0, 0.8493, 0.7334, 0.8356, 0.7334, 0.8493, 0.0, 0.863, 0.0, 0.863, 0.7334, 0.8493, 0.7334, 0.863, 0.0, 0.8767, 0.0, 0.8767, 0.7334, 0.863, 0.7334, 0.8767, 0.0, 0.8904, 0.0, 0.8904, 0.7334, 0.8767, 0.7334, 0.8904, 0.0, 0.9041, 0.0, 0.9041, 0.7334, 0.8904, 0.7334, 0.9041, 0.0, 0.9178, 0.0, 0.9178, 0.7334, 0.9041, 0.7334, 0.9178, 0.0, 0.9315, 0.0, 0.9315, 0.7334, 0.9178, 0.7334, 0.9315, 0.0, 0.9452, 0.0, 0.9452, 0.7334, 0.9315, 0.7334, 0.9452, 0.0, 0.9589, 0.0, 0.9589, 0.7334, 0.9452, 0.7334, 0.9589, 0.0, 0.9726, 0.0, 0.9726, 0.7334, 0.9589, 0.7334, 0.9726, 0.0, 0.9863, 0.0, 0.9863, 0.7334, 0.9726, 0.7334, 0.9863, 0.7334, 0.9863, 0.0, 1.0, 0.0, 1.0, 0.7334, 0.0, 0.7334, 0.0, 0.0, 0.01667, 0.0, 0.01667, 0.7334, 0.01667, 0.7334, 0.01667, 0.0, 0.03333, 0.0, 0.03333, 0.7334, 0.03333, 0.7334, 0.03333, 0.0, 0.05, 0.0, 0.05, 0.7334, 0.05, 0.7334, 0.05, 0.0, 0.06667, 0.0, 0.06667, 0.7334, 0.06667, 0.7334, 0.06667, 0.0, 0.08333, 0.0, 0.08333, 0.7334, 0.08333, 0.7334, 0.08333, 0.0, 0.1, 0.0, 0.1, 0.7334, 0.1, 0.7334, 0.1, 0.0, 0.1167, 0.0, 0.1167, 0.7334, 0.1167, 0.7334, 0.1167, 0.0, 0.1333, 0.0, 0.1333, 0.7334, 0.1333, 0.7334, 0.1333, 0.0, 0.15, 0.0, 0.15, 0.7334, 0.15, 0.7334, 0.15, 0.0, 0.1667, 0.0, 0.1667, 0.7334, 0.1667, 0.7334, 0.1667, 0.0, 0.1833, 0.0, 0.1833, 0.7334, 0.1833, 0.7334, 0.1833, 0.0, 0.2, 0.0, 0.2, 0.7334, 0.2, 0.7334, 0.2, 0.0, 0.2167, 0.0, 0.2167, 0.7334, 0.2167, 0.7334, 0.2167, 0.0, 0.2333, 0.0, 0.2333, 0.7334, 0.2333, 0.7334, 0.2333, 0.0, 0.25, 0.0, 0.25, 0.7334, 0.25, 0.7334, 0.25, 0.0, 0.2667, 0.0, 0.2667, 0.7334, 0.2667, 0.7334, 0.2667, 0.0, 0.2833, 0.0, 0.2833, 0.7334, 0.2833, 0.7334, 0.2833, 0.0, 0.3, 0.0, 0.3, 0.7334, 0.3, 0.7334, 0.3, 0.0, 0.3167, 0.0, 0.3167, 0.7334, 0.3167, 0.7334, 0.3167, 0.0, 0.3333, 0.0, 0.3333, 0.7334, 0.3333, 0.7334, 0.3333, 0.0, 0.35, 0.0, 0.35, 0.7334, 0.35, 0.7334, 0.35, 0.0, 0.3667, 0.0, 0.3667, 0.7334, 0.3667, 0.7334, 0.3667, 0.0, 0.3833, 0.0, 0.3833, 0.7334, 0.3833, 0.7334, 0.3833, 0.0, 0.4, 0.0, 0.4, 0.7334, 0.4, 0.7334, 0.4, 0.0, 0.4167, 0.0, 0.4167, 0.7334, 0.4167, 0.7334, 0.4167, 0.0, 0.4333, 0.0, 0.4333, 0.7334, 0.4333, 0.7334, 0.4333, 0.0, 0.45, 0.0, 0.45, 0.7334, 0.45, 0.0, 0.4667, 0.0, 0.4667, 0.7334, 0.45, 0.7334, 0.4667, 0.0, 0.4833, 0.0, 0.4833, 0.7334, 0.4667, 0.7334, 0.4833, 0.0, 0.5, 0.0, 0.5, 0.7334, 0.4833, 0.7334, 0.5, 0.0, 0.5167, 0.0, 0.5167, 0.7334, 0.5, 0.7334, 0.5167, 0.0, 0.5333, 0.0, 0.5333, 0.7334, 0.5167, 0.7334, 0.5333, 0.0, 0.55, 0.0, 0.55, 0.7334, 0.5333, 0.7334, 0.55, 0.0, 0.5667, 0.0, 0.5667, 0.7334, 0.55, 0.7334, 0.5667, 0.0, 0.5833, 0.0, 0.5833, 0.7334, 0.5667, 0.7334, 0.5833, 0.0, 0.6, 0.0, 0.6, 0.7334, 0.5833, 0.7334, 0.6, 0.0, 0.6167, 0.0, 0.6167, 0.7334, 0.6, 0.7334, 0.6167, 0.0, 0.6333, 0.0, 0.6333, 0.7334, 0.6167, 0.7334, 0.6333, 0.0, 0.65, 0.0, 0.65, 0.7334, 0.6333, 0.7334, 0.65, 0.0, 0.6667, 0.0, 0.6667, 0.7334, 0.65, 0.7334, 0.6667, 0.0, 0.6833, 0.0, 0.6833, 0.7334, 0.6667, 0.7334, 0.6833, 0.0, 0.7, 0.0, 0.7, 0.7334, 0.6833, 0.7334, 0.7, 0.0, 0.7167, 0.0, 0.7167, 0.7334, 0.7, 0.7334, 0.7167, 0.0, 0.7333, 0.0, 0.7333, 0.7334, 0.7167, 0.7334, 0.7333, 0.0, 0.75, 0.0, 0.75, 0.7334, 0.7333, 0.7334, 0.75, 0.0, 0.7667, 0.0, 0.7667, 0.7334, 0.75, 0.7334, 0.7667, 0.0, 0.7833, 0.0, 0.7833, 0.7334, 0.7667, 0.7334, 0.7833, 0.0, 0.8, 0.0, 0.8, 0.7334, 0.7833, 0.7334, 0.8, 0.0, 0.8167, 0.0, 0.8167, 0.7334, 0.8, 0.7334, 0.8167, 0.0, 0.8333, 0.0, 0.8333, 0.7334, 0.8167, 0.7334, 0.8333, 0.7334, 0.8333, 0.0, 0.85, 0.0, 0.85, 0.7334, 0.85, 0.7334, 0.85, 0.0, 0.8667, 0.0, 0.8667, 0.7334, 0.8667, 0.7334, 0.8667, 0.0, 0.8833, 0.0, 0.8833, 0.7334, 0.8833, 0.7334, 0.8833, 0.0, 0.9, 0.0, 0.9, 0.7334, 0.9, 0.7334, 0.9, 0.0, 0.9167, 0.0, 0.9167, 0.7334, 0.9167, 0.7334, 0.9167, 0.0, 0.9333, 0.0, 0.9333, 0.7334, 0.9333, 0.7334, 0.9333, 0.0, 0.95, 0.0, 0.95, 0.7334, 0.95, 0.7334, 0.95, 0.0, 0.9667, 0.0, 0.9667, 0.7334, 0.9667, 0.7334, 0.9667, 0.0, 0.9833, 0.0, 0.9833, 0.7334, 0.9833, 0.7334, 0.9833, 0.0, 1.0, 0.0, 1.0, 0.7334])
me_9.materials.append(mat_material)
me_9.materials.append(mat_black)
me_9.materials.append(None)
me_9.use_mirror_vertex_groups = False
me_9.update()

# ---- objects
ob_9 = bpy.data.objects.new('9', me_9)

# ---- transforms, parenting, visibility, modifiers, constraints
ob_9.location = (0.0, 0.0, 0.0)
ob_9.scale = (0.4334, 0.8667, 0.1733)
ob_9.lock_rotations_4d = False
ob_9.empty_display_type = 'ARROWS'
ob_9.lineart.crease_threshold = 0.0

# ---- collection membership
col_collection.objects.link(ob_9)

# ---- scene / render settings (as saved in the file)
scene.frame_start = 1; scene.frame_end = 250; scene.frame_set(1)
scene.render.engine = 'BLENDER_EEVEE_NEXT'
scene.cycles.sampling_pattern = 'TABULATED_SOBOL'
scene.cycles.use_light_tree = False
scene.view_settings.view_transform = 'Filmic'
bpy.context.view_layer.update()

# ---- added for rendering (the .blend has no active camera and no usable light): camera, sun
cam_auto = bpy.data.cameras.new('AutoCamera')
cam_auto.lens = 50.0
cam_auto.sensor_width = 36.0
cam_auto.clip_end = 1000.0
ob_auto_camera = bpy.data.objects.new('AutoCamera', cam_auto)
scene.collection.objects.link(ob_auto_camera)
ob_auto_camera.location = (1.8216, -2.18592, 1.45728)
ob_auto_camera.rotation_euler = (1.09748, -7.21219e-08, 0.694738)
scene.camera = ob_auto_camera
light_auto_sun = bpy.data.lights.new('AutoSun', 'SUN')
light_auto_sun.energy = 3.0
light_auto_sun.angle = 0.0523599
ob_auto_sun = bpy.data.objects.new('AutoSun', light_auto_sun)
scene.collection.objects.link(ob_auto_sun)
ob_auto_sun.rotation_euler = (0.872665, 0.174533, 0.523599)
bpy.context.view_layer.update()

